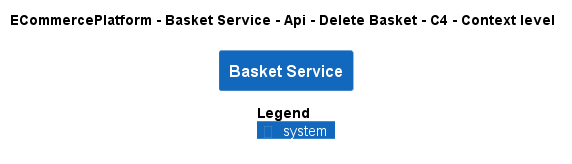

The diagram above was rendered by PlantUML. Its source (embedded in the PNG):
@startuml
!pragma layout smetana
!include ..\..\..\..\..\..\..\.c4s\C4_Context.puml

AddElementTag("c4interflow:lifecycle:new", $bgColor=green, $fontColor=#ffffff, $borderColor=green, $shadowing="False")
AddElementTag("c4interflow:lifecycle:changed", $bgColor=orange, $fontColor=#ffffff, $borderColor=orange, $shadowing="False")
AddElementTag("c4interflow:lifecycle:removed", $bgColor=red, $fontColor=#ffffff, $borderColor=red, $shadowing="False")

AddRelTag("c4interflow:lifecycle:new", $textColor=green, $lineColor=green)
AddRelTag("c4interflow:lifecycle:changed", $textColor=orange, $lineColor=orange)
AddRelTag("c4interflow:lifecycle:removed", $textColor=red, $lineColor=red)

SHOW_PERSON_PORTRAIT()
LAYOUT_TOP_DOWN()

skinparam linetype polyline

title ECommercePlatform - Basket Service - Api - Delete Basket - C4 - Context level

System(ECommercePlatform.SoftwareSystems.BasketService, "Basket Service", "")



SHOW_LEGEND()
@enduml